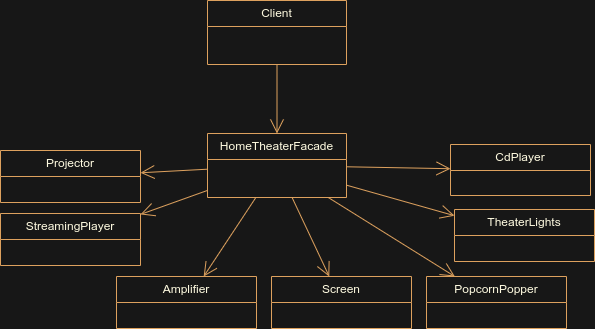

The diagram above was exported from draw.io. Its source (the exported page's mxGraphModel, read from the mxfile embedded in the PNG):
<mxGraphModel dx="1100" dy="593" grid="0" gridSize="10" guides="1" tooltips="1" connect="1" arrows="1" fold="1" page="1" pageScale="1" pageWidth="1200" pageHeight="1920" background="#171717" math="0" shadow="0">
  <root>
    <mxCell id="0" />
    <mxCell id="1" parent="0" />
    <mxCell id="DYuW8M2Q4b3nRuREiJXy-22" value="HomeTheaterFacade" style="swimlane;fontStyle=0;childLayout=stackLayout;horizontal=1;startSize=26;fillColor=none;horizontalStack=0;resizeParent=1;resizeParentMax=0;resizeLast=0;collapsible=1;marginBottom=0;whiteSpace=wrap;html=1;labelBackgroundColor=none;strokeColor=#DDA15E;fontColor=#FEFAE0;" vertex="1" parent="1">
      <mxGeometry x="457" y="806" width="139" height="64" as="geometry" />
    </mxCell>
    <mxCell id="DYuW8M2Q4b3nRuREiJXy-38" value="PopcornPopper" style="swimlane;fontStyle=0;childLayout=stackLayout;horizontal=1;startSize=26;fillColor=none;horizontalStack=0;resizeParent=1;resizeParentMax=0;resizeLast=0;collapsible=1;marginBottom=0;whiteSpace=wrap;html=1;labelBackgroundColor=none;strokeColor=#DDA15E;fontColor=#FEFAE0;" vertex="1" parent="1">
      <mxGeometry x="676" y="949" width="140" height="52" as="geometry" />
    </mxCell>
    <mxCell id="DYuW8M2Q4b3nRuREiJXy-41" value="Screen" style="swimlane;fontStyle=0;childLayout=stackLayout;horizontal=1;startSize=26;fillColor=none;horizontalStack=0;resizeParent=1;resizeParentMax=0;resizeLast=0;collapsible=1;marginBottom=0;whiteSpace=wrap;html=1;labelBackgroundColor=none;strokeColor=#DDA15E;fontColor=#FEFAE0;" vertex="1" parent="1">
      <mxGeometry x="521" y="949" width="140" height="52" as="geometry" />
    </mxCell>
    <mxCell id="DYuW8M2Q4b3nRuREiJXy-45" value="Amplifier" style="swimlane;fontStyle=0;childLayout=stackLayout;horizontal=1;startSize=26;fillColor=none;horizontalStack=0;resizeParent=1;resizeParentMax=0;resizeLast=0;collapsible=1;marginBottom=0;whiteSpace=wrap;html=1;labelBackgroundColor=none;strokeColor=#DDA15E;fontColor=#FEFAE0;" vertex="1" parent="1">
      <mxGeometry x="366" y="949" width="140" height="52" as="geometry" />
    </mxCell>
    <mxCell id="DYuW8M2Q4b3nRuREiJXy-48" value="" style="endArrow=open;endFill=1;endSize=12;html=1;rounded=0;strokeColor=#DDA15E;fontColor=#FEFAE0;fillColor=#BC6C25;" edge="1" parent="1" source="DYuW8M2Q4b3nRuREiJXy-22" target="DYuW8M2Q4b3nRuREiJXy-45">
      <mxGeometry width="160" relative="1" as="geometry">
        <mxPoint x="1077" y="1008" as="sourcePoint" />
        <mxPoint x="1123.7843137254904" y="1058" as="targetPoint" />
      </mxGeometry>
    </mxCell>
    <mxCell id="DYuW8M2Q4b3nRuREiJXy-59" value="" style="endArrow=open;endFill=1;endSize=12;html=1;rounded=0;strokeColor=#DDA15E;fontColor=#FEFAE0;fillColor=#BC6C25;" edge="1" parent="1" source="DYuW8M2Q4b3nRuREiJXy-22" target="DYuW8M2Q4b3nRuREiJXy-41">
      <mxGeometry width="160" relative="1" as="geometry">
        <mxPoint x="515" y="880" as="sourcePoint" />
        <mxPoint x="463" y="959" as="targetPoint" />
      </mxGeometry>
    </mxCell>
    <mxCell id="DYuW8M2Q4b3nRuREiJXy-60" value="" style="endArrow=open;endFill=1;endSize=12;html=1;rounded=0;strokeColor=#DDA15E;fontColor=#FEFAE0;fillColor=#BC6C25;" edge="1" parent="1" source="DYuW8M2Q4b3nRuREiJXy-22" target="DYuW8M2Q4b3nRuREiJXy-38">
      <mxGeometry width="160" relative="1" as="geometry">
        <mxPoint x="525" y="890" as="sourcePoint" />
        <mxPoint x="473" y="969" as="targetPoint" />
      </mxGeometry>
    </mxCell>
    <mxCell id="DYuW8M2Q4b3nRuREiJXy-61" value="CdPlayer" style="swimlane;fontStyle=0;childLayout=stackLayout;horizontal=1;startSize=26;fillColor=none;horizontalStack=0;resizeParent=1;resizeParentMax=0;resizeLast=0;collapsible=1;marginBottom=0;whiteSpace=wrap;html=1;labelBackgroundColor=none;strokeColor=#DDA15E;fontColor=#FEFAE0;" vertex="1" parent="1">
      <mxGeometry x="700" y="817" width="140" height="51" as="geometry" />
    </mxCell>
    <mxCell id="DYuW8M2Q4b3nRuREiJXy-62" value="" style="endArrow=open;endFill=1;endSize=12;html=1;rounded=0;strokeColor=#DDA15E;fontColor=#FEFAE0;fillColor=#BC6C25;" edge="1" parent="1" target="DYuW8M2Q4b3nRuREiJXy-61" source="DYuW8M2Q4b3nRuREiJXy-22">
      <mxGeometry width="160" relative="1" as="geometry">
        <mxPoint x="742" y="868" as="sourcePoint" />
        <mxPoint x="637" y="967" as="targetPoint" />
      </mxGeometry>
    </mxCell>
    <mxCell id="DYuW8M2Q4b3nRuREiJXy-63" value="Projector" style="swimlane;fontStyle=0;childLayout=stackLayout;horizontal=1;startSize=26;fillColor=none;horizontalStack=0;resizeParent=1;resizeParentMax=0;resizeLast=0;collapsible=1;marginBottom=0;whiteSpace=wrap;html=1;labelBackgroundColor=none;strokeColor=#DDA15E;fontColor=#FEFAE0;" vertex="1" parent="1">
      <mxGeometry x="250" y="823" width="140" height="52" as="geometry" />
    </mxCell>
    <mxCell id="DYuW8M2Q4b3nRuREiJXy-64" value="" style="endArrow=open;endFill=1;endSize=12;html=1;rounded=0;strokeColor=#DDA15E;fontColor=#FEFAE0;fillColor=#BC6C25;" edge="1" parent="1" target="DYuW8M2Q4b3nRuREiJXy-63" source="DYuW8M2Q4b3nRuREiJXy-22">
      <mxGeometry width="160" relative="1" as="geometry">
        <mxPoint x="123" y="934" as="sourcePoint" />
        <mxPoint x="18" y="1033" as="targetPoint" />
      </mxGeometry>
    </mxCell>
    <mxCell id="DYuW8M2Q4b3nRuREiJXy-65" value="StreamingPlayer" style="swimlane;fontStyle=0;childLayout=stackLayout;horizontal=1;startSize=26;fillColor=none;horizontalStack=0;resizeParent=1;resizeParentMax=0;resizeLast=0;collapsible=1;marginBottom=0;whiteSpace=wrap;html=1;labelBackgroundColor=none;strokeColor=#DDA15E;fontColor=#FEFAE0;" vertex="1" parent="1">
      <mxGeometry x="250" y="886" width="140" height="52" as="geometry" />
    </mxCell>
    <mxCell id="DYuW8M2Q4b3nRuREiJXy-66" value="TheaterLights" style="swimlane;fontStyle=0;childLayout=stackLayout;horizontal=1;startSize=26;fillColor=none;horizontalStack=0;resizeParent=1;resizeParentMax=0;resizeLast=0;collapsible=1;marginBottom=0;whiteSpace=wrap;html=1;labelBackgroundColor=none;strokeColor=#DDA15E;fontColor=#FEFAE0;" vertex="1" parent="1">
      <mxGeometry x="704" y="882" width="140" height="52" as="geometry" />
    </mxCell>
    <mxCell id="DYuW8M2Q4b3nRuREiJXy-67" value="" style="endArrow=open;endFill=1;endSize=12;html=1;rounded=0;strokeColor=#DDA15E;fontColor=#FEFAE0;fillColor=#BC6C25;" edge="1" parent="1" source="DYuW8M2Q4b3nRuREiJXy-22" target="DYuW8M2Q4b3nRuREiJXy-66">
      <mxGeometry width="160" relative="1" as="geometry">
        <mxPoint x="606" y="849" as="sourcePoint" />
        <mxPoint x="710" y="851" as="targetPoint" />
      </mxGeometry>
    </mxCell>
    <mxCell id="DYuW8M2Q4b3nRuREiJXy-68" value="" style="endArrow=open;endFill=1;endSize=12;html=1;rounded=0;strokeColor=#DDA15E;fontColor=#FEFAE0;fillColor=#BC6C25;" edge="1" parent="1" source="DYuW8M2Q4b3nRuREiJXy-22" target="DYuW8M2Q4b3nRuREiJXy-65">
      <mxGeometry width="160" relative="1" as="geometry">
        <mxPoint x="467" y="846" as="sourcePoint" />
        <mxPoint x="406" y="844" as="targetPoint" />
      </mxGeometry>
    </mxCell>
    <mxCell id="DYuW8M2Q4b3nRuREiJXy-69" value="Client" style="swimlane;fontStyle=0;childLayout=stackLayout;horizontal=1;startSize=26;fillColor=none;horizontalStack=0;resizeParent=1;resizeParentMax=0;resizeLast=0;collapsible=1;marginBottom=0;whiteSpace=wrap;html=1;labelBackgroundColor=none;strokeColor=#DDA15E;fontColor=#FEFAE0;" vertex="1" parent="1">
      <mxGeometry x="457" y="673" width="139" height="64" as="geometry" />
    </mxCell>
    <mxCell id="DYuW8M2Q4b3nRuREiJXy-70" value="" style="endArrow=open;endFill=1;endSize=12;html=1;rounded=0;strokeColor=#DDA15E;fontColor=#FEFAE0;fillColor=#BC6C25;" edge="1" parent="1" source="DYuW8M2Q4b3nRuREiJXy-69" target="DYuW8M2Q4b3nRuREiJXy-22">
      <mxGeometry width="160" relative="1" as="geometry">
        <mxPoint x="467" y="852" as="sourcePoint" />
        <mxPoint x="400" y="855" as="targetPoint" />
      </mxGeometry>
    </mxCell>
  </root>
</mxGraphModel>